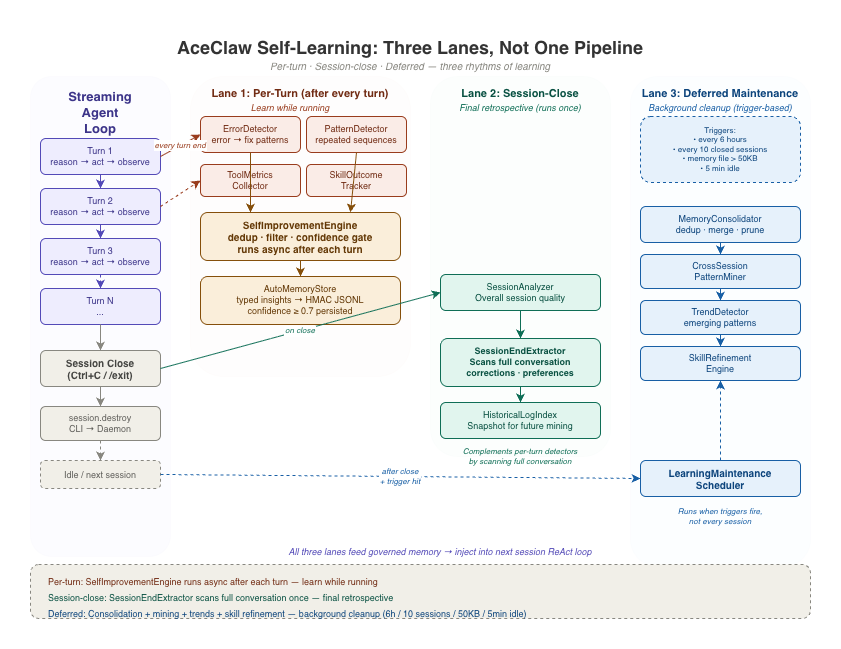

The diagram above was exported from draw.io. Its source (the exported page's mxGraphModel, read from the mxfile embedded in the PNG):
<mxGraphModel dx="1426" dy="859" grid="1" gridSize="10" guides="1" tooltips="1" connect="1" arrows="1" fold="1" page="1" pageScale="1" pageWidth="827" pageHeight="1169" math="0" shadow="0">
  <root>
    <mxCell id="0" />
    <mxCell id="1" parent="0" />
    <mxCell id="T1" parent="1" style="text;fontSize=18;fontStyle=1;align=center;fillColor=none;strokeColor=none;fontColor=#333333;" value="AceClaw Self-Learning: Three Lanes, Not One Pipeline" vertex="1">
      <mxGeometry height="26" width="720" x="40" y="10" as="geometry" />
    </mxCell>
    <mxCell id="T2" parent="1" style="text;fontSize=10;align=center;fillColor=none;strokeColor=none;fontColor=#888780;fontStyle=2;" value="Per-turn · Session-close · Deferred — three rhythms of learning" vertex="1">
      <mxGeometry height="14" width="480" x="160" y="34" as="geometry" />
    </mxCell>
    <mxCell id="LOOP_BG" parent="1" style="rounded=1;fillColor=#EEEDFE;strokeColor=#534AB7;opacity=15;strokeWidth=0;" value="" vertex="1">
      <mxGeometry height="480" width="140" x="20" y="56" as="geometry" />
    </mxCell>
    <mxCell id="LOOP_TITLE" parent="1" style="text;fontSize=13;fontStyle=1;align=center;fillColor=none;strokeColor=none;fontColor=#3C3489;" value="Streaming&#10;Agent&#10;Loop" vertex="1">
      <mxGeometry height="46" width="120" x="30" y="62" as="geometry" />
    </mxCell>
    <mxCell id="T_1" parent="1" style="rounded=1;fillColor=#EEEDFE;strokeColor=#534AB7;fontSize=9;fontColor=#3C3489;whiteSpace=wrap;" value="Turn 1&#10;reason → act → observe" vertex="1">
      <mxGeometry height="36" width="120" x="30" y="118" as="geometry" />
    </mxCell>
    <mxCell id="T_2" parent="1" style="rounded=1;fillColor=#EEEDFE;strokeColor=#534AB7;fontSize=9;fontColor=#3C3489;whiteSpace=wrap;" value="Turn 2&#10;reason → act → observe" vertex="1">
      <mxGeometry height="36" width="120" x="30" y="168" as="geometry" />
    </mxCell>
    <mxCell id="T_3" parent="1" style="rounded=1;fillColor=#EEEDFE;strokeColor=#534AB7;fontSize=9;fontColor=#3C3489;whiteSpace=wrap;" value="Turn 3&#10;reason → act → observe" vertex="1">
      <mxGeometry height="36" width="120" x="30" y="218" as="geometry" />
    </mxCell>
    <mxCell id="T_N" parent="1" style="rounded=1;fillColor=#EEEDFE;strokeColor=#534AB7;fontSize=9;fontColor=#3C3489;whiteSpace=wrap;" value="Turn N&#10;..." vertex="1">
      <mxGeometry height="36" width="120" x="30" y="268" as="geometry" />
    </mxCell>
    <mxCell id="T_12" edge="1" parent="1" source="T_1" style="endArrow=classic;strokeColor=#534AB7;" target="T_2">
      <mxGeometry relative="1" as="geometry" />
    </mxCell>
    <mxCell id="T_23" edge="1" parent="1" source="T_2" style="endArrow=classic;strokeColor=#534AB7;" target="T_3">
      <mxGeometry relative="1" as="geometry" />
    </mxCell>
    <mxCell id="T_3N" edge="1" parent="1" source="T_3" style="endArrow=classic;strokeColor=#534AB7;dashed=1;" target="T_N">
      <mxGeometry relative="1" as="geometry" />
    </mxCell>
    <mxCell id="SC" parent="1" style="rounded=1;fillColor=#F1EFE8;strokeColor=#888780;fontSize=10;fontStyle=1;fontColor=#444441;whiteSpace=wrap;" value="Session Close&#10;(Ctrl+C / /exit)" vertex="1">
      <mxGeometry height="36" width="120" x="30" y="330" as="geometry" />
    </mxCell>
    <mxCell id="T_NSC" edge="1" parent="1" source="T_N" style="endArrow=classic;strokeColor=#888780;" target="SC">
      <mxGeometry relative="1" as="geometry" />
    </mxCell>
    <mxCell id="SD" parent="1" style="rounded=1;fillColor=#F1EFE8;strokeColor=#888780;fontSize=9;fontColor=#5F5E5A;whiteSpace=wrap;" value="session.destroy&#10;CLI → Daemon" vertex="1">
      <mxGeometry height="34" width="120" x="30" y="386" as="geometry" />
    </mxCell>
    <mxCell id="SC_SD" edge="1" parent="1" source="SC" style="endArrow=classic;strokeColor=#888780;" target="SD">
      <mxGeometry relative="1" as="geometry" />
    </mxCell>
    <mxCell id="IDLE" parent="1" style="rounded=1;fillColor=#F1EFE8;strokeColor=#888780;fontSize=9;fontColor=#5F5E5A;dashed=1;" value="Idle / next session" vertex="1">
      <mxGeometry height="28" width="120" x="30" y="440" as="geometry" />
    </mxCell>
    <mxCell id="SD_IDLE" edge="1" parent="1" source="SD" style="endArrow=classic;strokeColor=#888780;dashed=1;" target="IDLE">
      <mxGeometry relative="1" as="geometry" />
    </mxCell>
    <mxCell id="L1_BG" parent="1" style="rounded=1;fillColor=#FAECE7;strokeColor=#993C1D;opacity=10;strokeWidth=0;" value="" vertex="1">
      <mxGeometry height="300" width="220" x="180" y="56" as="geometry" />
    </mxCell>
    <mxCell id="L1_TITLE" parent="1" style="text;fontSize=11;fontStyle=1;align=center;fillColor=none;strokeColor=none;fontColor=#712B13;" value="Lane 1: Per-Turn (after every turn)" vertex="1">
      <mxGeometry height="16" width="210" x="185" y="60" as="geometry" />
    </mxCell>
    <mxCell id="L1_SUB" parent="1" style="text;fontSize=9;align=center;fillColor=none;strokeColor=none;fontColor=#993C1D;fontStyle=2;" value="Learn while running" vertex="1">
      <mxGeometry height="12" width="120" x="220" y="76" as="geometry" />
    </mxCell>
    <mxCell id="D1" parent="1" style="rounded=1;fillColor=#FAECE7;strokeColor=#993C1D;fontSize=9;fontColor=#712B13;whiteSpace=wrap;" value="ErrorDetector&#10;error → fix patterns" vertex="1">
      <mxGeometry height="36" width="100" x="190" y="96" as="geometry" />
    </mxCell>
    <mxCell id="D2" parent="1" style="rounded=1;fillColor=#FAECE7;strokeColor=#993C1D;fontSize=9;fontColor=#712B13;whiteSpace=wrap;" value="PatternDetector&#10;repeated sequences" vertex="1">
      <mxGeometry height="36" width="100" x="296" y="96" as="geometry" />
    </mxCell>
    <mxCell id="D3" parent="1" style="rounded=1;fillColor=#FAECE7;strokeColor=#993C1D;fontSize=9;fontColor=#712B13;whiteSpace=wrap;" value="ToolMetrics&#10;Collector" vertex="1">
      <mxGeometry height="32" width="100" x="190" y="144" as="geometry" />
    </mxCell>
    <mxCell id="D4" parent="1" style="rounded=1;fillColor=#FAECE7;strokeColor=#993C1D;fontSize=9;fontColor=#712B13;whiteSpace=wrap;" value="SkillOutcome&#10;Tracker" vertex="1">
      <mxGeometry height="32" width="100" x="296" y="144" as="geometry" />
    </mxCell>
    <mxCell id="AT1" edge="1" parent="1" source="T_1" style="endArrow=classic;strokeColor=#993C1D;fontSize=8;fontColor=#993C1D;fontStyle=2;exitX=1;exitY=0.5;entryX=0;entryY=0.5;" target="D1" value="every turn end">
      <mxGeometry relative="1" as="geometry" />
    </mxCell>
    <mxCell id="AT2" edge="1" parent="1" source="T_2" style="endArrow=classic;strokeColor=#993C1D;exitX=1;exitY=0.5;entryX=0;entryY=0.5;dashed=1;" target="D3">
      <mxGeometry relative="1" as="geometry" />
    </mxCell>
    <mxCell id="SIE" parent="1" style="rounded=1;fillColor=#FAEEDA;strokeColor=#854F0B;fontSize=10;fontStyle=1;fontColor=#633806;whiteSpace=wrap;" value="SelfImprovementEngine&#10;dedup · filter · confidence gate&#10;runs async after each turn" vertex="1">
      <mxGeometry height="48" width="200" x="190" y="192" as="geometry" />
    </mxCell>
    <mxCell id="D_SIE1" edge="1" parent="1" source="D1" style="endArrow=classic;strokeColor=#854F0B;exitX=0.5;exitY=1;entryX=0.25;entryY=0;" target="SIE">
      <mxGeometry relative="1" as="geometry" />
    </mxCell>
    <mxCell id="D_SIE2" edge="1" parent="1" source="D2" style="endArrow=classic;strokeColor=#854F0B;exitX=0.5;exitY=1;entryX=0.75;entryY=0;" target="SIE">
      <mxGeometry relative="1" as="geometry" />
    </mxCell>
    <mxCell id="AMS" parent="1" style="rounded=1;fillColor=#FAEEDA;strokeColor=#854F0B;fontSize=9;fontColor=#633806;whiteSpace=wrap;" value="AutoMemoryStore&#10;typed insights → HMAC JSONL&#10;confidence ≥ 0.7 persisted" vertex="1">
      <mxGeometry height="48" width="200" x="190" y="256" as="geometry" />
    </mxCell>
    <mxCell id="SIE_AMS" edge="1" parent="1" source="SIE" style="endArrow=classic;strokeColor=#854F0B;" target="AMS">
      <mxGeometry relative="1" as="geometry" />
    </mxCell>
    <mxCell id="L2_BG" parent="1" style="rounded=1;fillColor=#E1F5EE;strokeColor=#0F6E56;opacity=10;strokeWidth=0;" value="" vertex="1">
      <mxGeometry height="380" width="180" x="420" y="56" as="geometry" />
    </mxCell>
    <mxCell id="L2_TITLE" parent="1" style="text;fontSize=11;fontStyle=1;align=center;fillColor=none;strokeColor=none;fontColor=#085041;" value="Lane 2: Session-Close" vertex="1">
      <mxGeometry height="16" width="170" x="425" y="60" as="geometry" />
    </mxCell>
    <mxCell id="L2_SUB" parent="1" style="text;fontSize=9;align=center;fillColor=none;strokeColor=none;fontColor=#0F6E56;fontStyle=2;" value="Final retrospective (runs once)" vertex="1">
      <mxGeometry height="12" width="160" x="430" y="76" as="geometry" />
    </mxCell>
    <mxCell id="SC_L2" edge="1" parent="1" source="SC" style="endArrow=classic;strokeColor=#0F6E56;fontSize=8;fontColor=#0F6E56;fontStyle=2;exitX=1;exitY=0.5;entryX=0;entryY=0.5;" target="SA" value="on close">
      <mxGeometry relative="1" as="geometry" />
    </mxCell>
    <mxCell id="SA" parent="1" style="rounded=1;fillColor=#E1F5EE;strokeColor=#0F6E56;fontSize=9;fontColor=#085041;whiteSpace=wrap;" value="SessionAnalyzer&#10;Overall session quality" vertex="1">
      <mxGeometry height="36" width="160" x="430" y="254" as="geometry" />
    </mxCell>
    <mxCell id="SEE" parent="1" style="rounded=1;fillColor=#E1F5EE;strokeColor=#0F6E56;fontSize=9;fontStyle=1;fontColor=#085041;whiteSpace=wrap;" value="SessionEndExtractor&#10;Scans full conversation&#10;corrections · preferences" vertex="1">
      <mxGeometry height="48" width="160" x="430" y="318" as="geometry" />
    </mxCell>
    <mxCell id="SA_SEE" edge="1" parent="1" source="SA" style="endArrow=classic;strokeColor=#0F6E56;" target="SEE">
      <mxGeometry relative="1" as="geometry" />
    </mxCell>
    <mxCell id="HLI" parent="1" style="rounded=1;fillColor=#E1F5EE;strokeColor=#0F6E56;fontSize=9;fontColor=#085041;whiteSpace=wrap;" value="HistoricalLogIndex&#10;Snapshot for future mining" vertex="1">
      <mxGeometry height="36" width="160" x="430" y="382" as="geometry" />
    </mxCell>
    <mxCell id="SEE_HLI" edge="1" parent="1" source="SEE" style="endArrow=classic;strokeColor=#0F6E56;" target="HLI">
      <mxGeometry relative="1" as="geometry" />
    </mxCell>
    <mxCell id="L2_NOTE" parent="1" style="text;fontSize=8;align=center;fillColor=none;strokeColor=none;fontColor=#0F6E56;fontStyle=2;" value="Complements per-turn detectors&#10;by scanning full conversation" vertex="1">
      <mxGeometry height="20" width="160" x="430" y="420" as="geometry" />
    </mxCell>
    <mxCell id="L3_BG" parent="1" style="rounded=1;fillColor=#E6F1FB;strokeColor=#185FA5;opacity=10;strokeWidth=0;" value="" vertex="1">
      <mxGeometry height="490" width="180" x="620" y="56" as="geometry" />
    </mxCell>
    <mxCell id="L3_TITLE" parent="1" style="text;fontSize=11;fontStyle=1;align=center;fillColor=none;strokeColor=none;fontColor=#0C447C;" value="Lane 3: Deferred Maintenance" vertex="1">
      <mxGeometry height="16" width="170" x="625" y="60" as="geometry" />
    </mxCell>
    <mxCell id="L3_SUB" parent="1" style="text;fontSize=9;align=center;fillColor=none;strokeColor=none;fontColor=#185FA5;fontStyle=2;" value="Background cleanup (trigger-based)" vertex="1">
      <mxGeometry height="12" width="160" x="630" y="76" as="geometry" />
    </mxCell>
    <mxCell id="L3_TRIG" parent="1" style="rounded=1;fillColor=#E6F1FB;strokeColor=#185FA5;fontSize=8;fontColor=#0C447C;whiteSpace=wrap;dashed=1;" value="Triggers:&#10;• every 6 hours&#10;• every 10 closed sessions&#10;• memory file &gt; 50KB&#10;• 5 min idle" vertex="1">
      <mxGeometry height="66" width="160" x="630" y="96" as="geometry" />
    </mxCell>
    <mxCell id="IDLE_L3" edge="1" parent="1" source="IDLE" style="endArrow=classic;strokeColor=#185FA5;fontSize=8;fontColor=#185FA5;fontStyle=2;exitX=1;exitY=0.5;entryX=0;entryY=0.5;dashed=1;" target="LMS" value="after close&#10;+ trigger hit">
      <mxGeometry relative="1" as="geometry" />
    </mxCell>
    <mxCell id="MC" parent="1" style="rounded=1;fillColor=#E6F1FB;strokeColor=#185FA5;fontSize=9;fontColor=#0C447C;whiteSpace=wrap;" value="MemoryConsolidator&#10;dedup · merge · prune" vertex="1">
      <mxGeometry height="36" width="160" x="630" y="186" as="geometry" />
    </mxCell>
    <mxCell id="CPM" parent="1" style="rounded=1;fillColor=#E6F1FB;strokeColor=#185FA5;fontSize=9;fontColor=#0C447C;whiteSpace=wrap;" value="CrossSession&#10;PatternMiner" vertex="1">
      <mxGeometry height="34" width="160" x="630" y="234" as="geometry" />
    </mxCell>
    <mxCell id="TD" parent="1" style="rounded=1;fillColor=#E6F1FB;strokeColor=#185FA5;fontSize=9;fontColor=#0C447C;whiteSpace=wrap;" value="TrendDetector&#10;emerging patterns" vertex="1">
      <mxGeometry height="34" width="160" x="630" y="280" as="geometry" />
    </mxCell>
    <mxCell id="SRE" parent="1" style="rounded=1;fillColor=#E6F1FB;strokeColor=#185FA5;fontSize=9;fontColor=#0C447C;whiteSpace=wrap;" value="SkillRefinement&#10;Engine" vertex="1">
      <mxGeometry height="34" width="160" x="630" y="326" as="geometry" />
    </mxCell>
    <mxCell id="LMS" parent="1" style="rounded=1;fillColor=#E6F1FB;strokeColor=#185FA5;fontSize=10;fontStyle=1;fontColor=#0C447C;whiteSpace=wrap;" value="LearningMaintenance&#10;Scheduler" vertex="1">
      <mxGeometry height="36" width="160" x="630" y="440" as="geometry" />
    </mxCell>
    <mxCell id="LMS_SRE" edge="1" parent="1" source="LMS" style="endArrow=classic;strokeColor=#185FA5;dashed=1;exitX=0.5;exitY=0;entryX=0.5;entryY=1;" target="SRE">
      <mxGeometry relative="1" as="geometry" />
    </mxCell>
    <mxCell id="MC_CPM" edge="1" parent="1" source="MC" style="endArrow=classic;strokeColor=#185FA5;" target="CPM">
      <mxGeometry relative="1" as="geometry" />
    </mxCell>
    <mxCell id="CPM_TD" edge="1" parent="1" source="CPM" style="endArrow=classic;strokeColor=#185FA5;" target="TD">
      <mxGeometry relative="1" as="geometry" />
    </mxCell>
    <mxCell id="TD_SRE" edge="1" parent="1" source="TD" style="endArrow=classic;strokeColor=#185FA5;" target="SRE">
      <mxGeometry relative="1" as="geometry" />
    </mxCell>
    <mxCell id="L3_SCHED" parent="1" style="text;fontSize=8;align=center;fillColor=none;strokeColor=none;fontColor=#185FA5;fontStyle=2;" value="Runs when triggers fire,&#10;not every session" vertex="1">
      <mxGeometry height="20" width="140" x="640" y="480" as="geometry" />
    </mxCell>
    <mxCell id="FB_LABEL" parent="1" style="text;fontSize=9;fontStyle=2;align=center;fillColor=none;strokeColor=none;fontColor=#534AB7;" value="All three lanes feed governed memory → inject into next session ReAct loop" vertex="1">
      <mxGeometry height="14" width="500" x="180" y="520" as="geometry" />
    </mxCell>
    <mxCell id="SUM_BG" parent="1" style="rounded=1;fillColor=#F1EFE8;strokeColor=#888780;dashed=1;" value="" vertex="1">
      <mxGeometry height="54" width="780" x="20" y="544" as="geometry" />
    </mxCell>
    <mxCell id="SUM1" parent="1" style="text;fontSize=9;align=left;fillColor=none;strokeColor=none;fontColor=#712B13;" value="Per-turn: SelfImprovementEngine runs async after each turn — learn while running" vertex="1">
      <mxGeometry height="14" width="500" x="36" y="550" as="geometry" />
    </mxCell>
    <mxCell id="SUM2" parent="1" style="text;fontSize=9;align=left;fillColor=none;strokeColor=none;fontColor=#085041;" value="Session-close: SessionEndExtractor scans full conversation once — final retrospective" vertex="1">
      <mxGeometry height="14" width="500" x="36" y="566" as="geometry" />
    </mxCell>
    <mxCell id="SUM3" parent="1" style="text;fontSize=9;align=left;fillColor=none;strokeColor=none;fontColor=#0C447C;" value="Deferred: Consolidation + mining + trends + skill refinement — background cleanup (6h / 10 sessions / 50KB / 5min idle)" vertex="1">
      <mxGeometry height="14" width="740" x="36" y="582" as="geometry" />
    </mxCell>
  </root>
</mxGraphModel>